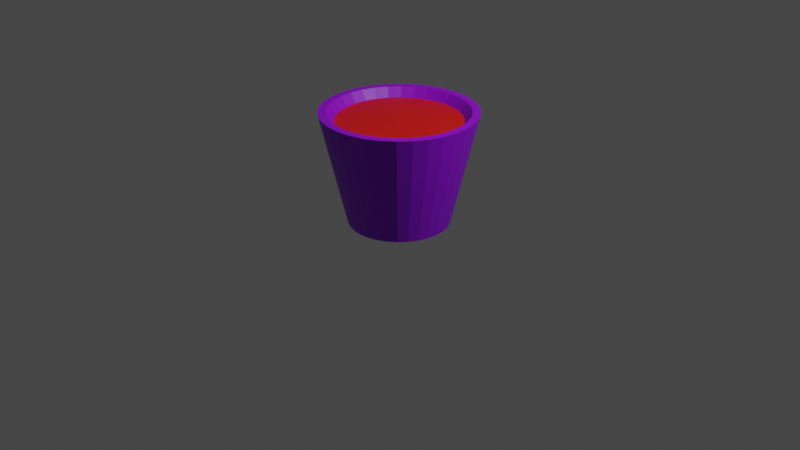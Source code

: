# Source: PlantPot.blend  (saved by Blender 2.82.7; exported with 4.5.12 LTS)
import bpy
from mathutils import Matrix  # noqa: F401  (used for matrix-valued properties, if any)

bpy.ops.wm.read_factory_settings(use_empty=True)
scene = bpy.context.scene
scene.name = 'Scene'

# ---- collections
col_collection = bpy.data.collections.new('Collection'); scene.collection.children.link(col_collection)

# ---- materials (node trees are filled in below, after node groups)
mat_material_001 = bpy.data.materials.new('Material.001')
mat_material_001.use_transparent_shadow = False
mat_material_002 = bpy.data.materials.new('Material.002')
mat_material_002.use_transparent_shadow = False

# ---- material node trees
mat_material_001.use_nodes = True; mat_material_001.node_tree.nodes.clear()
_N = mat_material_001.node_tree.nodes; _L = mat_material_001.node_tree.links
n0 = _N.new('ShaderNodeOutputMaterial'); n0.name = 'Material Output'; n0.location = (300, 300)
n1 = _N.new('ShaderNodeBsdfPrincipled'); n1.name = 'Principled BSDF'; n1.location = (10, 300)
n1.distribution = 'GGX'
n1.subsurface_method = 'BURLEY'
n1.inputs[0].default_value = (0.8, 0.006902, 0.0, 1.0)
n1.inputs[3].default_value = 1.45
n1.inputs[27].default_value = (0.0, 0.0, 0.0, 1.0)
n1.inputs[28].default_value = 1.0
_L.new(n1.outputs[0], n0.inputs[0])
n0.is_active_output = True
mat_material_002.use_nodes = True; mat_material_002.node_tree.nodes.clear()
_N = mat_material_002.node_tree.nodes; _L = mat_material_002.node_tree.links
n0 = _N.new('ShaderNodeOutputMaterial'); n0.name = 'Material Output'; n0.location = (300, 300)
n1 = _N.new('ShaderNodeBsdfPrincipled'); n1.name = 'Principled BSDF'; n1.location = (10, 300)
n1.distribution = 'GGX'
n1.subsurface_method = 'BURLEY'
n1.inputs[0].default_value = (0.3116, 0.0, 0.8, 1.0)
n1.inputs[3].default_value = 1.45
n1.inputs[27].default_value = (0.0, 0.0, 0.0, 1.0)
n1.inputs[28].default_value = 1.0
_L.new(n1.outputs[0], n0.inputs[0])
n0.is_active_output = True

# ---- world
world_world = bpy.data.worlds.new('World'); scene.world = world_world
world_world.use_nodes = True; world_world.node_tree.nodes.clear()
_N = world_world.node_tree.nodes; _L = world_world.node_tree.links
n0 = _N.new('ShaderNodeOutputWorld'); n0.name = 'World Output'; n0.location = (300, 300)
n1 = _N.new('ShaderNodeBackground'); n1.name = 'Background'; n1.location = (10, 300)
n1.inputs[0].default_value = (0.05088, 0.05088, 0.05088, 1.0)
_L.new(n1.outputs[0], n0.inputs[0])
n0.is_active_output = True
world_world.color = (0.05088, 0.05088, 0.05088)
world_world.use_sun_shadow = False
world_world.sun_shadow_jitter_overblur = 0.0

# ---- cameras
cam_camera = bpy.data.cameras.new('Camera')
cam_camera.clip_end = 100.0
cam_camera.ortho_scale = 7.314

# ---- lights
light_light = bpy.data.lights.new('Light', 'POINT')
light_light.transmission_factor = 0.0
light_light.energy = 1000.0
light_light.shadow_soft_size = 0.1
light_light.shadow_maximum_resolution = 0.006
light_light.use_absolute_resolution = True

# ---- meshes
me_cylinder = bpy.data.meshes.new('Cylinder')
me_cylinder.from_pydata([(-4.023e-08, 0.5212, 0.0), (-7.233e-08, 0.7915, 1.162), (0.1017, 0.5111, 0.0), (0.1544, 0.7763, 1.162), (0.1994, 0.4815, 0.0), (0.3029, 0.7312, 1.162), (0.2895, 0.4333, 0.0), (0.4397, 0.6581, 1.162), (0.3685, 0.3685, 0.0), (0.5597, 0.5597, 1.162), (0.4333, 0.2895, 0.0), (0.6581, 0.4397, 1.162), (0.4815, 0.1994, 0.0), (0.7312, 0.3029, 1.162), (0.5111, 0.1017, 0.0), (0.7763, 0.1544, 1.162), (0.5212, -1.11e-07, 0.0), (0.7915, -1.677e-07, 1.162), (0.5111, -0.1017, 0.0), (0.7763, -0.1544, 1.162), (0.4815, -0.1994, 0.0), (0.7312, -0.3029, 1.162), (0.4333, -0.2895, 0.0), (0.6581, -0.4397, 1.162), (0.3685, -0.3685, 0.0), (0.5597, -0.5597, 1.162), (0.2895, -0.4333, 0.0), (0.4397, -0.6581, 1.162), (0.1994, -0.4815, 0.0), (0.3029, -0.7312, 1.162), (0.1017, -0.5111, 0.0), (0.1544, -0.7763, 1.162), (-2.1e-07, -0.5212, 0.0), (-3.302e-07, -0.7915, 1.162), (-0.1017, -0.5111, 0.0), (-0.1544, -0.7763, 1.162), (-0.1994, -0.4815, 0.0), (-0.3029, -0.7312, 1.162), (-0.2895, -0.4333, 0.0), (-0.4397, -0.6581, 1.162), (-0.3685, -0.3685, 0.0), (-0.5597, -0.5597, 1.162), (-0.4333, -0.2895, 0.0), (-0.6581, -0.4397, 1.162), (-0.4815, -0.1994, 0.0), (-0.7312, -0.3029, 1.162), (-0.5111, -0.1017, 0.0), (-0.7763, -0.1544, 1.162), (-0.5212, 3.528e-07, 0.0), (-0.7915, 5.368e-07, 1.162), (-0.5111, 0.1017, 0.0), (-0.7763, 0.1544, 1.162), (-0.4815, 0.1994, 0.0), (-0.7312, 0.3029, 1.162), (-0.4333, 0.2895, 0.0), (-0.6581, 0.4397, 1.162), (-0.3685, 0.3685, 0.0), (-0.5597, 0.5597, 1.162), (-0.2895, 0.4333, 0.0), (-0.4397, 0.6581, 1.162), (-0.1994, 0.4815, 0.0), (-0.3029, 0.7312, 1.162), (-0.1017, 0.5111, 0.0), (-0.1544, 0.7763, 1.162), (0.1388, 0.6979, 1.162), (-1.037e-07, 0.7116, 1.162), (-0.1388, 0.6979, 1.162), (-0.2723, 0.6574, 1.162), (-0.3953, 0.5917, 1.162), (-0.5032, 0.5032, 1.162), (-0.5917, 0.3953, 1.162), (-0.6574, 0.2723, 1.162), (-0.6979, 0.1388, 1.162), (-0.7116, 4.606e-07, 1.162), (-0.6979, -0.1388, 1.162), (-0.6574, -0.2723, 1.162), (-0.5917, -0.3953, 1.162), (-0.5032, -0.5032, 1.162), (-0.3953, -0.5917, 1.162), (-0.2723, -0.6574, 1.162), (-0.1388, -0.6979, 1.162), (-2.994e-07, -0.7116, 1.162), (0.1388, -0.6979, 1.162), (0.2723, -0.6574, 1.162), (0.3953, -0.5917, 1.162), (0.5032, -0.5032, 1.162), (0.5917, -0.3953, 1.162), (0.6574, -0.2723, 1.162), (0.6979, -0.1388, 1.162), (0.7116, -1.677e-07, 1.162), (0.6979, 0.1388, 1.162), (0.6574, 0.2723, 1.162), (0.5917, 0.3953, 1.162), (0.5032, 0.5032, 1.162), (0.3953, 0.5917, 1.162), (0.2723, 0.6574, 1.162), (0.1244, 0.6255, 1.069), (-1.369e-07, 0.6378, 1.069), (-0.1244, 0.6255, 1.069), (-0.2441, 0.5892, 1.069), (-0.3543, 0.5303, 1.069), (-0.451, 0.451, 1.069), (-0.5303, 0.3543, 1.069), (-0.5892, 0.2441, 1.069), (-0.6255, 0.1244, 1.069), (-0.6378, 3.81e-07, 1.069), (-0.6255, -0.1244, 1.069), (-0.5892, -0.2441, 1.069), (-0.5303, -0.3543, 1.069), (-0.451, -0.451, 1.069), (-0.3543, -0.5303, 1.069), (-0.2441, -0.5892, 1.069), (-0.1244, -0.6255, 1.069), (-2.679e-07, -0.6378, 1.069), (0.1244, -0.6255, 1.069), (0.2441, -0.5892, 1.069), (0.3543, -0.5303, 1.069), (0.451, -0.451, 1.069), (0.5303, -0.3543, 1.069), (0.5892, -0.2441, 1.069), (0.6255, -0.1244, 1.069), (0.6378, -1.677e-07, 1.069), (0.6255, 0.1244, 1.069), (0.5892, 0.2441, 1.069), (0.5303, 0.3543, 1.069), (0.451, 0.451, 1.069), (0.3543, 0.5303, 1.069), (0.2441, 0.5892, 1.069), (0.007374, 0.2408, 1.068), (-0.03476, 0.245, 1.068), (-0.07689, 0.2408, 1.068), (-0.1174, 0.2286, 1.068), (-0.1547, 0.2086, 1.068), (-0.1875, 0.1817, 1.068), (-0.2143, 0.149, 1.068), (-0.2343, 0.1117, 1.068), (-0.2466, 0.07116, 1.068), (-0.2507, 0.02903, 1.068), (-0.2466, -0.0131, 1.068), (-0.2343, -0.05361, 1.068), (-0.2143, -0.09095, 1.068), (-0.1875, -0.1237, 1.068), (-0.1547, -0.1505, 1.068), (-0.1174, -0.1705, 1.068), (-0.07689, -0.1828, 1.068), (-0.03476, -0.1869, 1.068), (0.007374, -0.1828, 1.068), (0.04789, -0.1705, 1.068), (0.08522, -0.1505, 1.068), (0.1179, -0.1237, 1.068), (0.1448, -0.09095, 1.068), (0.1648, -0.05361, 1.068), (0.1771, -0.0131, 1.068), (0.1812, 0.02903, 1.068), (0.1771, 0.07116, 1.068), (0.1648, 0.1117, 1.068), (0.1448, 0.149, 1.068), (0.1179, 0.1817, 1.068), (0.08522, 0.2086, 1.068), (0.04789, 0.2286, 1.068)], [], [(0, 1, 3, 2), (2, 3, 5, 4), (4, 5, 7, 6), (6, 7, 9, 8), (8, 9, 11, 10), (10, 11, 13, 12), (12, 13, 15, 14), (14, 15, 17, 16), (16, 17, 19, 18), (18, 19, 21, 20), (20, 21, 23, 22), (22, 23, 25, 24), (24, 25, 27, 26), (26, 27, 29, 28), (28, 29, 31, 30), (30, 31, 33, 32), (32, 33, 35, 34), (34, 35, 37, 36), (36, 37, 39, 38), (38, 39, 41, 40), (40, 41, 43, 42), (42, 43, 45, 44), (44, 45, 47, 46), (46, 47, 49, 48), (48, 49, 51, 50), (50, 51, 53, 52), (52, 53, 55, 54), (54, 55, 57, 56), (56, 57, 59, 58), (58, 59, 61, 60), (154, 152, 153), (60, 61, 63, 62), (62, 63, 1, 0), (14, 8, 10, 12), (3, 1, 65, 64), (1, 63, 66, 65), (63, 61, 67, 66), (61, 59, 68, 67), (59, 57, 69, 68), (57, 55, 70, 69), (55, 53, 71, 70), (53, 51, 72, 71), (51, 49, 73, 72), (49, 47, 74, 73), (47, 45, 75, 74), (45, 43, 76, 75), (43, 41, 77, 76), (41, 39, 78, 77), (39, 37, 79, 78), (37, 35, 80, 79), (35, 33, 81, 80), (33, 31, 82, 81), (31, 29, 83, 82), (29, 27, 84, 83), (27, 25, 85, 84), (25, 23, 86, 85), (23, 21, 87, 86), (21, 19, 88, 87), (19, 17, 89, 88), (17, 15, 90, 89), (15, 13, 91, 90), (13, 11, 92, 91), (11, 9, 93, 92), (9, 7, 94, 93), (7, 5, 95, 94), (5, 3, 64, 95), (64, 65, 97, 96), (65, 66, 98, 97), (66, 67, 99, 98), (67, 68, 100, 99), (68, 69, 101, 100), (69, 70, 102, 101), (70, 71, 103, 102), (71, 72, 104, 103), (72, 73, 105, 104), (73, 74, 106, 105), (74, 75, 107, 106), (75, 76, 108, 107), (76, 77, 109, 108), (77, 78, 110, 109), (78, 79, 111, 110), (79, 80, 112, 111), (80, 81, 113, 112), (81, 82, 114, 113), (82, 83, 115, 114), (83, 84, 116, 115), (84, 85, 117, 116), (85, 86, 118, 117), (86, 87, 119, 118), (87, 88, 120, 119), (88, 89, 121, 120), (89, 90, 122, 121), (90, 91, 123, 122), (91, 92, 124, 123), (92, 93, 125, 124), (93, 94, 126, 125), (94, 95, 127, 126), (95, 64, 96, 127), (96, 97, 129, 128), (97, 98, 130, 129), (98, 99, 131, 130), (99, 100, 132, 131), (100, 101, 133, 132), (101, 102, 134, 133), (102, 103, 135, 134), (103, 104, 136, 135), (104, 105, 137, 136), (105, 106, 138, 137), (106, 107, 139, 138), (107, 108, 140, 139), (108, 109, 141, 140), (109, 110, 142, 141), (110, 111, 143, 142), (111, 112, 144, 143), (112, 113, 145, 144), (113, 114, 146, 145), (114, 115, 147, 146), (115, 116, 148, 147), (116, 117, 149, 148), (117, 118, 150, 149), (118, 119, 151, 150), (119, 120, 152, 151), (120, 121, 153, 152), (121, 122, 154, 153), (122, 123, 155, 154), (123, 124, 156, 155), (124, 125, 157, 156), (125, 126, 158, 157), (126, 127, 159, 158), (127, 96, 128, 159), (16, 6, 8, 14), (18, 4, 6, 16), (2, 4, 18, 20), (0, 2, 20, 22), (62, 0, 22, 24), (60, 62, 24, 26), (58, 60, 26, 28), (56, 58, 28, 30), (54, 56, 30, 32), (52, 54, 32, 34), (50, 52, 34, 36), (48, 50, 36, 38), (46, 48, 38, 40), (44, 46, 40, 42), (155, 151, 152, 154), (156, 150, 151, 155), (157, 149, 150, 156), (158, 148, 149, 157), (159, 147, 148, 158), (136, 137, 138), (159, 128, 146, 147), (128, 129, 145, 146), (129, 130, 144, 145), (130, 131, 143, 144), (131, 132, 142, 143), (132, 133, 141, 142), (133, 134, 140, 141), (134, 135, 139, 140), (135, 136, 138, 139)])
me_cylinder.polygons.foreach_set('material_index', [1, 1, 1, 1, 1, 1, 1, 1, 1, 1, 1, 1, 1, 1, 1, 1, 1, 1, 1, 1, 1, 1, 1, 1, 1, 1, 1, 1, 1, 1, 0, 1, 1, 1, 1, 1, 1, 1, 1, 1, 1, 1, 1, 1, 1, 1, 1, 1, 1, 1, 1, 1, 1, 1, 1, 1, 1, 1, 1, 1, 1, 1, 1, 1, 1, 1, 1, 1, 1, 1, 1, 1, 1, 1, 1, 1, 1, 1, 1, 1, 1, 1, 1, 1, 1, 1, 1, 1, 1, 1, 1, 1, 1, 1, 1, 1, 1, 1, 0, 0, 0, 0, 0, 0, 0, 0, 0, 0, 0, 0, 0, 0, 0, 0, 0, 0, 0, 0, 0, 0, 0, 0, 0, 0, 0, 0, 0, 0, 0, 0, 1, 1, 1, 1, 1, 1, 1, 1, 1, 1, 1, 1, 1, 1, 0, 0, 0, 0, 0, 0, 0, 0, 0, 0, 0, 0, 0, 0, 0])
_uv = me_cylinder.uv_layers.new(name='UVMap')
_uv.uv.foreach_set('vector', [1.0, 0.5, 1.0, 1.0, 0.9688, 1.0, 0.9688, 0.5, 0.9688, 0.5, 0.9688, 1.0, 0.9375, 1.0, 0.9375, 0.5, 0.9375, 0.5, 0.9375, 1.0, 0.9062, 1.0, 0.9062, 0.5, 0.9062, 0.5, 0.9062, 1.0, 0.875, 1.0, 0.875, 0.5, 0.875, 0.5, 0.875, 1.0, 0.8438, 1.0, 0.8438, 0.5, 0.8438, 0.5, 0.8438, 1.0, 0.8125, 1.0, 0.8125, 0.5, 0.8125, 0.5, 0.8125, 1.0, 0.7812, 1.0, 0.7812, 0.5, 0.7812, 0.5, 0.7812, 1.0, 0.75, 1.0, 0.75, 0.5, 0.75, 0.5, 0.75, 1.0, 0.7188, 1.0, 0.7188, 0.5, 0.7188, 0.5, 0.7188, 1.0, 0.6875, 1.0, 0.6875, 0.5, 0.6875, 0.5, 0.6875, 1.0, 0.6562, 1.0, 0.6562, 0.5, 0.6562, 0.5, 0.6562, 1.0, 0.625, 1.0, 0.625, 0.5, 0.625, 0.5, 0.625, 1.0, 0.5938, 1.0, 0.5938, 0.5, 0.5938, 0.5, 0.5938, 1.0, 0.5625, 1.0, 0.5625, 0.5, 0.5625, 0.5, 0.5625, 1.0, 0.5312, 1.0, 0.5312, 0.5, 0.5312, 0.5, 0.5312, 1.0, 0.5, 1.0, 0.5, 0.5, 0.5, 0.5, 0.5, 1.0, 0.4688, 1.0, 0.4688, 0.5, 0.4688, 0.5, 0.4688, 1.0, 0.4375, 1.0, 0.4375, 0.5, 0.4375, 0.5, 0.4375, 1.0, 0.4062, 1.0, 0.4062, 0.5, 0.4062, 0.5, 0.4062, 1.0, 0.375, 1.0, 0.375, 0.5, 0.375, 0.5, 0.375, 1.0, 0.3438, 1.0, 0.3438, 0.5, 0.3438, 0.5, 0.3438, 1.0, 0.3125, 1.0, 0.3125, 0.5, 0.3125, 0.5, 0.3125, 1.0, 0.2812, 1.0, 0.2812, 0.5, 0.2812, 0.5, 0.2812, 1.0, 0.25, 1.0, 0.25, 0.5, 0.25, 0.5, 0.25, 1.0, 0.2188, 1.0, 0.2188, 0.5, 0.2188, 0.5, 0.2188, 1.0, 0.1875, 1.0, 0.1875, 0.5, 0.1875, 0.5, 0.1875, 1.0, 0.1562, 1.0, 0.1562, 0.5, 0.1562, 0.5, 0.1562, 1.0, 0.125, 1.0, 0.125, 0.5, 0.125, 0.5, 0.125, 1.0, 0.09375, 1.0, 0.09375, 0.5, 0.09375, 0.5, 0.09375, 1.0, 0.0625, 1.0, 0.0625, 0.5, 0.3353, 0.267, 0.3353, 0.233, 0.337, 0.25, 0.0625, 0.5, 0.0625, 1.0, 0.03125, 1.0, 0.03125, 0.5, 0.03125, 0.5, 0.03125, 1.0, 0.0, 1.0, 0.0, 0.5, 0.9854, 0.2968, 0.9197, 0.4197, 0.9496, 0.3833, 0.9717, 0.3418, 0.2968, 0.4854, 0.25, 0.49, 0.25, 0.4658, 0.2921, 0.4616, 0.25, 0.49, 0.2032, 0.4854, 0.2079, 0.4616, 0.25, 0.4658, 0.2032, 0.4854, 0.1582, 0.4717, 0.1674, 0.4493, 0.2079, 0.4616, 0.1582, 0.4717, 0.1167, 0.4496, 0.1301, 0.4294, 0.1674, 0.4493, 0.1167, 0.4496, 0.08029, 0.4197, 0.09743, 0.4026, 0.1301, 0.4294, 0.08029, 0.4197, 0.05045, 0.3833, 0.07059, 0.3699, 0.09743, 0.4026, 0.05045, 0.3833, 0.02827, 0.3418, 0.05065, 0.3326, 0.07059, 0.3699, 0.02827, 0.3418, 0.01461, 0.2968, 0.03837, 0.2921, 0.05065, 0.3326, 0.01461, 0.2968, 0.01, 0.25, 0.03423, 0.25, 0.03837, 0.2921, 0.01, 0.25, 0.01461, 0.2032, 0.03837, 0.2079, 0.03423, 0.25, 0.01461, 0.2032, 0.02827, 0.1582, 0.05065, 0.1674, 0.03837, 0.2079, 0.02827, 0.1582, 0.05045, 0.1167, 0.07059, 0.1301, 0.05065, 0.1674, 0.05045, 0.1167, 0.08029, 0.08029, 0.09743, 0.09743, 0.07059, 0.1301, 0.08029, 0.08029, 0.1167, 0.05045, 0.1301, 0.07059, 0.09743, 0.09743, 0.1167, 0.05045, 0.1582, 0.02827, 0.1674, 0.05065, 0.1301, 0.07059, 0.1582, 0.02827, 0.2032, 0.01461, 0.2079, 0.03837, 0.1674, 0.05065, 0.2032, 0.01461, 0.25, 0.01, 0.25, 0.03423, 0.2079, 0.03837, 0.25, 0.01, 0.2968, 0.01461, 0.2921, 0.03837, 0.25, 0.03423, 0.2968, 0.01461, 0.3418, 0.02827, 0.3326, 0.05065, 0.2921, 0.03837, 0.3418, 0.02827, 0.3833, 0.05045, 0.3699, 0.07059, 0.3326, 0.05065, 0.3833, 0.05045, 0.4197, 0.08029, 0.4026, 0.09743, 0.3699, 0.07059, 0.4197, 0.08029, 0.4496, 0.1167, 0.4294, 0.1301, 0.4026, 0.09743, 0.4496, 0.1167, 0.4717, 0.1582, 0.4493, 0.1674, 0.4294, 0.1301, 0.4717, 0.1582, 0.4854, 0.2032, 0.4616, 0.2079, 0.4493, 0.1674, 0.4854, 0.2032, 0.49, 0.25, 0.4658, 0.25, 0.4616, 0.2079, 0.49, 0.25, 0.4854, 0.2968, 0.4616, 0.2921, 0.4658, 0.25, 0.4854, 0.2968, 0.4717, 0.3418, 0.4493, 0.3326, 0.4616, 0.2921, 0.4717, 0.3418, 0.4496, 0.3833, 0.4294, 0.3699, 0.4493, 0.3326, 0.4496, 0.3833, 0.4197, 0.4197, 0.4026, 0.4026, 0.4294, 0.3699, 0.4197, 0.4197, 0.3833, 0.4496, 0.3699, 0.4294, 0.4026, 0.4026, 0.3833, 0.4496, 0.3418, 0.4717, 0.3326, 0.4493, 0.3699, 0.4294, 0.3418, 0.4717, 0.2968, 0.4854, 0.2921, 0.4616, 0.3326, 0.4493, 0.2921, 0.4616, 0.25, 0.4658, 0.25, 0.4434, 0.2877, 0.4397, 0.25, 0.4658, 0.2079, 0.4616, 0.2123, 0.4397, 0.25, 0.4434, 0.2079, 0.4616, 0.1674, 0.4493, 0.176, 0.4287, 0.2123, 0.4397, 0.1674, 0.4493, 0.1301, 0.4294, 0.1426, 0.4108, 0.176, 0.4287, 0.1301, 0.4294, 0.09743, 0.4026, 0.1133, 0.3867, 0.1426, 0.4108, 0.09743, 0.4026, 0.07059, 0.3699, 0.0892, 0.3574, 0.1133, 0.3867, 0.07059, 0.3699, 0.05065, 0.3326, 0.07133, 0.324, 0.0892, 0.3574, 0.05065, 0.3326, 0.03837, 0.2921, 0.06032, 0.2877, 0.07133, 0.324, 0.03837, 0.2921, 0.03423, 0.25, 0.05661, 0.25, 0.06032, 0.2877, 0.03423, 0.25, 0.03837, 0.2079, 0.06032, 0.2123, 0.05661, 0.25, 0.03837, 0.2079, 0.05065, 0.1674, 0.07133, 0.176, 0.06032, 0.2123, 0.05065, 0.1674, 0.07059, 0.1301, 0.0892, 0.1426, 0.07133, 0.176, 0.07059, 0.1301, 0.09743, 0.09743, 0.1133, 0.1133, 0.0892, 0.1426, 0.09743, 0.09743, 0.1301, 0.07059, 0.1426, 0.0892, 0.1133, 0.1133, 0.1301, 0.07059, 0.1674, 0.05065, 0.176, 0.07133, 0.1426, 0.0892, 0.1674, 0.05065, 0.2079, 0.03837, 0.2123, 0.06032, 0.176, 0.07133, 0.2079, 0.03837, 0.25, 0.03423, 0.25, 0.05661, 0.2123, 0.06032, 0.25, 0.03423, 0.2921, 0.03837, 0.2877, 0.06032, 0.25, 0.05661, 0.2921, 0.03837, 0.3326, 0.05065, 0.324, 0.07133, 0.2877, 0.06032, 0.3326, 0.05065, 0.3699, 0.07059, 0.3574, 0.0892, 0.324, 0.07133, 0.3699, 0.07059, 0.4026, 0.09743, 0.3867, 0.1133, 0.3574, 0.0892, 0.4026, 0.09743, 0.4294, 0.1301, 0.4108, 0.1426, 0.3867, 0.1133, 0.4294, 0.1301, 0.4493, 0.1674, 0.4287, 0.176, 0.4108, 0.1426, 0.4493, 0.1674, 0.4616, 0.2079, 0.4397, 0.2123, 0.4287, 0.176, 0.4616, 0.2079, 0.4658, 0.25, 0.4434, 0.25, 0.4397, 0.2123, 0.4658, 0.25, 0.4616, 0.2921, 0.4397, 0.2877, 0.4434, 0.25, 0.4616, 0.2921, 0.4493, 0.3326, 0.4287, 0.324, 0.4397, 0.2877, 0.4493, 0.3326, 0.4294, 0.3699, 0.4108, 0.3574, 0.4287, 0.324, 0.4294, 0.3699, 0.4026, 0.4026, 0.3867, 0.3867, 0.4108, 0.3574, 0.4026, 0.4026, 0.3699, 0.4294, 0.3574, 0.4108, 0.3867, 0.3867, 0.3699, 0.4294, 0.3326, 0.4493, 0.324, 0.4287, 0.3574, 0.4108, 0.3326, 0.4493, 0.2921, 0.4616, 0.2877, 0.4397, 0.324, 0.4287, 0.2877, 0.4397, 0.25, 0.4434, 0.25, 0.337, 0.267, 0.3353, 0.25, 0.4434, 0.2123, 0.4397, 0.233, 0.3353, 0.25, 0.337, 0.2123, 0.4397, 0.176, 0.4287, 0.2167, 0.3303, 0.233, 0.3353, 0.176, 0.4287, 0.1426, 0.4108, 0.2017, 0.3223, 0.2167, 0.3303, 0.1426, 0.4108, 0.1133, 0.3867, 0.1885, 0.3115, 0.2017, 0.3223, 0.1133, 0.3867, 0.0892, 0.3574, 0.1777, 0.2983, 0.1885, 0.3115, 0.0892, 0.3574, 0.07133, 0.324, 0.1697, 0.2833, 0.1777, 0.2983, 0.07133, 0.324, 0.06032, 0.2877, 0.1647, 0.267, 0.1697, 0.2833, 0.06032, 0.2877, 0.05661, 0.25, 0.163, 0.25, 0.1647, 0.267, 0.05661, 0.25, 0.06032, 0.2123, 0.1647, 0.233, 0.163, 0.25, 0.06032, 0.2123, 0.07133, 0.176, 0.1697, 0.2167, 0.1647, 0.233, 0.07133, 0.176, 0.0892, 0.1426, 0.1777, 0.2017, 0.1697, 0.2167, 0.0892, 0.1426, 0.1133, 0.1133, 0.1885, 0.1885, 0.1777, 0.2017, 0.1133, 0.1133, 0.1426, 0.0892, 0.2017, 0.1777, 0.1885, 0.1885, 0.1426, 0.0892, 0.176, 0.07133, 0.2167, 0.1697, 0.2017, 0.1777, 0.176, 0.07133, 0.2123, 0.06032, 0.233, 0.1647, 0.2167, 0.1697, 0.2123, 0.06032, 0.25, 0.05661, 0.25, 0.163, 0.233, 0.1647, 0.25, 0.05661, 0.2877, 0.06032, 0.267, 0.1647, 0.25, 0.163, 0.2877, 0.06032, 0.324, 0.07133, 0.2833, 0.1697, 0.267, 0.1647, 0.324, 0.07133, 0.3574, 0.0892, 0.2983, 0.1777, 0.2833, 0.1697, 0.3574, 0.0892, 0.3867, 0.1133, 0.3115, 0.1885, 0.2983, 0.1777, 0.3867, 0.1133, 0.4108, 0.1426, 0.3223, 0.2017, 0.3115, 0.1885, 0.4108, 0.1426, 0.4287, 0.176, 0.3303, 0.2167, 0.3223, 0.2017, 0.4287, 0.176, 0.4397, 0.2123, 0.3353, 0.233, 0.3303, 0.2167, 0.4397, 0.2123, 0.4434, 0.25, 0.337, 0.25, 0.3353, 0.233, 0.4434, 0.25, 0.4397, 0.2877, 0.3353, 0.267, 0.337, 0.25, 0.4397, 0.2877, 0.4287, 0.324, 0.3303, 0.2833, 0.3353, 0.267, 0.4287, 0.324, 0.4108, 0.3574, 0.3223, 0.2983, 0.3303, 0.2833, 0.4108, 0.3574, 0.3867, 0.3867, 0.3115, 0.3115, 0.3223, 0.2983, 0.3867, 0.3867, 0.3574, 0.4108, 0.2983, 0.3223, 0.3115, 0.3115, 0.3574, 0.4108, 0.324, 0.4287, 0.2833, 0.3303, 0.2983, 0.3223, 0.324, 0.4287, 0.2877, 0.4397, 0.267, 0.3353, 0.2833, 0.3303, 0.99, 0.25, 0.8833, 0.4496, 0.9197, 0.4197, 0.9854, 0.2968, 0.9854, 0.2032, 0.8418, 0.4717, 0.8833, 0.4496, 0.99, 0.25, 0.7968, 0.4854, 0.8418, 0.4717, 0.9854, 0.2032, 0.9717, 0.1582, 0.75, 0.49, 0.7968, 0.4854, 0.9717, 0.1582, 0.9496, 0.1167, 0.7032, 0.4854, 0.75, 0.49, 0.9496, 0.1167, 0.9197, 0.08029, 0.6582, 0.4717, 0.7032, 0.4854, 0.9197, 0.08029, 0.8833, 0.05045, 0.6167, 0.4496, 0.6582, 0.4717, 0.8833, 0.05045, 0.8418, 0.02827, 0.5803, 0.4197, 0.6167, 0.4496, 0.8418, 0.02827, 0.7968, 0.01461, 0.5504, 0.3833, 0.5803, 0.4197, 0.7968, 0.01461, 0.75, 0.01, 0.5283, 0.3418, 0.5504, 0.3833, 0.75, 0.01, 0.7032, 0.01461, 0.5146, 0.2968, 0.5283, 0.3418, 0.7032, 0.01461, 0.6582, 0.02827, 0.51, 0.25, 0.5146, 0.2968, 0.6582, 0.02827, 0.6167, 0.05045, 0.5146, 0.2032, 0.51, 0.25, 0.6167, 0.05045, 0.5803, 0.08029, 0.5283, 0.1582, 0.5146, 0.2032, 0.5803, 0.08029, 0.5504, 0.1167, 0.3303, 0.2833, 0.3303, 0.2167, 0.3353, 0.233, 0.3353, 0.267, 0.3223, 0.2983, 0.3223, 0.2017, 0.3303, 0.2167, 0.3303, 0.2833, 0.3115, 0.3115, 0.3115, 0.1885, 0.3223, 0.2017, 0.3223, 0.2983, 0.2983, 0.3223, 0.2983, 0.1777, 0.3115, 0.1885, 0.3115, 0.3115, 0.2833, 0.3303, 0.2833, 0.1697, 0.2983, 0.1777, 0.2983, 0.3223, 0.1647, 0.267, 0.163, 0.25, 0.1647, 0.233, 0.2833, 0.3303, 0.267, 0.3353, 0.267, 0.1647, 0.2833, 0.1697, 0.267, 0.3353, 0.25, 0.337, 0.25, 0.163, 0.267, 0.1647, 0.25, 0.337, 0.233, 0.3353, 0.233, 0.1647, 0.25, 0.163, 0.233, 0.3353, 0.2167, 0.3303, 0.2167, 0.1697, 0.233, 0.1647, 0.2167, 0.3303, 0.2017, 0.3223, 0.2017, 0.1777, 0.2167, 0.1697, 0.2017, 0.3223, 0.1885, 0.3115, 0.1885, 0.1885, 0.2017, 0.1777, 0.1885, 0.3115, 0.1777, 0.2983, 0.1777, 0.2017, 0.1885, 0.1885, 0.1777, 0.2983, 0.1697, 0.2833, 0.1697, 0.2167, 0.1777, 0.2017, 0.1697, 0.2833, 0.1647, 0.267, 0.1647, 0.233, 0.1697, 0.2167])
me_cylinder.materials.append(mat_material_001)
me_cylinder.materials.append(mat_material_002)
me_cylinder.use_remesh_fix_poles = True
me_cylinder.use_remesh_preserve_attributes = False
me_cylinder.use_mirror_vertex_groups = False
me_cylinder.update()

# ---- objects
ob_light = bpy.data.objects.new('Light', light_light)
ob_camera = bpy.data.objects.new('Camera', cam_camera)
ob_cylinder = bpy.data.objects.new('Cylinder', me_cylinder)

# ---- transforms, parenting, visibility, modifiers, constraints
ob_light.location = (4.076, 1.005, 5.904)
ob_light.rotation_euler = (0.6503, 0.05522, 1.866)
ob_light.lock_rotations_4d = False
ob_light.empty_display_type = 'ARROWS'
ob_light.color = (0.0, 0.0, 0.0, 0.0)
ob_light.lineart.crease_threshold = 0.0
ob_camera.location = (7.359, -6.926, 4.958)
ob_camera.rotation_euler = (1.109, 0.0, 0.8149)
ob_camera.lock_rotations_4d = False
ob_camera.empty_display_type = 'ARROWS'
ob_camera.color = (0.0, 0.0, 0.0, 0.0)
ob_camera.display_type = 'WIRE'
ob_camera.lineart.crease_threshold = 0.0
ob_cylinder.location = (9.709e-08, 2.868e-07, 0.0)
ob_cylinder.lineart.crease_threshold = 0.0

# ---- collection membership
col_collection.objects.link(ob_light)
col_collection.objects.link(ob_camera)
col_collection.objects.link(ob_cylinder)

# ---- scene / render settings (as saved in the file)
scene.camera = ob_camera
scene.frame_start = 1; scene.frame_end = 250; scene.frame_set(1)
scene.render.engine = 'BLENDER_EEVEE_NEXT'
scene.cycles.use_denoising = False
scene.cycles.samples = 128
scene.cycles.sampling_pattern = 'TABULATED_SOBOL'
scene.cycles.use_adaptive_sampling = False
scene.cycles.use_light_tree = False
scene.view_settings.view_transform = 'Filmic'
bpy.context.view_layer.update()
